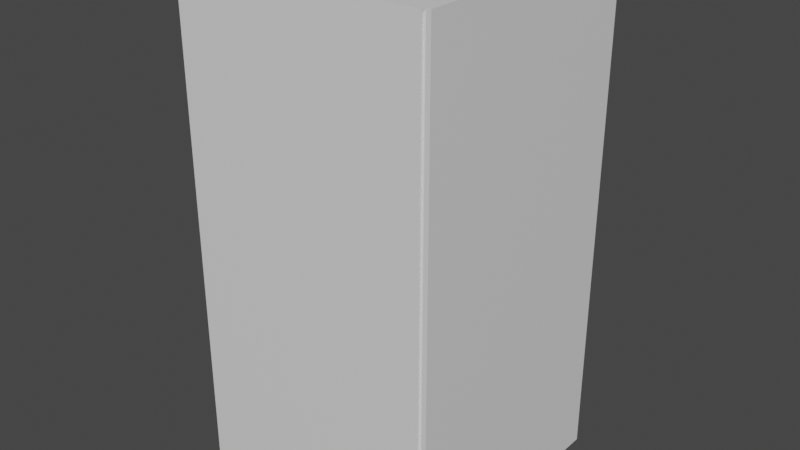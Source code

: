 # Source: speaker.blend  (saved by Blender 3.6.11; exported with 4.5.12 LTS)
import bpy
from mathutils import Matrix  # noqa: F401  (used for matrix-valued properties, if any)

bpy.ops.wm.read_factory_settings(use_empty=True)
scene = bpy.context.scene
scene.name = 'Scene'

# ---- collections
col_collection = bpy.data.collections.new('Collection'); scene.collection.children.link(col_collection)

# ---- materials (node trees are filled in below, after node groups)
mat_speakerbody = bpy.data.materials.new('SpeakerBody')
mat_speakerbody.use_transparent_shadow = False
mat_speakermesh = bpy.data.materials.new('SpeakerMesh')
mat_speakermesh.use_transparent_shadow = False

# ---- material node trees
mat_speakerbody.use_nodes = True; mat_speakerbody.node_tree.nodes.clear()
_N = mat_speakerbody.node_tree.nodes; _L = mat_speakerbody.node_tree.links
n0 = _N.new('ShaderNodeBsdfPrincipled'); n0.name = 'Principled BSDF'; n0.location = (10, 300)
n0.distribution = 'GGX'
n0.subsurface_method = 'RANDOM_WALK_SKIN'
n0.inputs[3].default_value = 1.45
n0.inputs[27].default_value = (0.0, 0.0, 0.0, 1.0)
n0.inputs[28].default_value = 1.0
n1 = _N.new('ShaderNodeOutputMaterial'); n1.name = 'Material Output'; n1.location = (300, 300)
_L.new(n0.outputs[0], n1.inputs[0])
n1.is_active_output = True
mat_speakermesh.use_nodes = True; mat_speakermesh.node_tree.nodes.clear()
_N = mat_speakermesh.node_tree.nodes; _L = mat_speakermesh.node_tree.links
n0 = _N.new('ShaderNodeBsdfPrincipled'); n0.name = 'Principled BSDF'; n0.location = (10, 300)
n0.distribution = 'GGX'
n0.subsurface_method = 'RANDOM_WALK_SKIN'
n0.inputs[3].default_value = 1.45
n0.inputs[27].default_value = (0.0, 0.0, 0.0, 1.0)
n0.inputs[28].default_value = 1.0
n1 = _N.new('ShaderNodeOutputMaterial'); n1.name = 'Material Output'; n1.location = (300, 300)
_L.new(n0.outputs[0], n1.inputs[0])
n1.is_active_output = True

# ---- world
world_world = bpy.data.worlds.new('World'); scene.world = world_world
world_world.use_nodes = True; world_world.node_tree.nodes.clear()
_N = world_world.node_tree.nodes; _L = world_world.node_tree.links
n0 = _N.new('ShaderNodeOutputWorld'); n0.name = 'World Output'; n0.location = (300, 300)
n1 = _N.new('ShaderNodeBackground'); n1.name = 'Background'; n1.location = (10, 300)
n1.inputs[0].default_value = (0.05088, 0.05088, 0.05088, 1.0)
_L.new(n1.outputs[0], n0.inputs[0])
n0.is_active_output = True
world_world.color = (0.05088, 0.05088, 0.05088)
world_world.use_sun_shadow = False
world_world.sun_shadow_jitter_overblur = 0.0

# ---- meshes
me_plane = bpy.data.meshes.new('Plane')
me_plane.from_pydata([(-1.0, -1.0, 0.0), (1.0, -0.975, 0.025), (-1.0, 1.0, 0.0), (1.0, 0.975, 0.025), (-1.0, 1.0, 4.0), (-1.0, -1.0, 4.0), (1.0, -0.975, 3.975), (1.0, 0.975, 3.975), (1.0, -1.0, 0.0), (1.0, 1.0, 0.0), (1.0, -1.0, 4.0), (1.0, 1.0, 4.0), (1.029, -0.975, 0.025), (1.029, 0.975, 0.025), (1.029, -0.975, 3.975), (1.029, 0.975, 3.975), (1.029, -0.9916, 0.002965), (1.029, 0.9916, 0.002965), (1.029, -0.9916, 4.009), (1.029, 0.9916, 4.009), (1.065, -0.9916, 0.002965), (1.065, 0.9916, 0.002965), (1.065, -0.9916, 4.009), (1.065, 0.9916, 4.009), (1.0, 1.0, 0.1547), (1.0, -1.0, 0.1547), (-1.0, -1.0, 0.1547), (-1.0, 1.0, 0.1547), (1.0, 0.975, 0.1778), (1.0, -0.975, 0.1778), (1.029, 0.975, 0.1778), (1.029, -0.975, 0.1778), (1.029, 0.9916, 0.1579), (1.029, -0.9916, 0.1579), (1.065, 0.9916, 0.1579), (1.065, -0.9916, 0.1579), (1.0, 1.0, 0.7178), (-1.0, -1.0, 0.7178), (1.0, 0.975, 0.7338), (1.029, 0.975, 0.7338), (1.029, 0.9916, 0.7218), (1.065, 0.9916, 0.7218), (1.0, -1.0, 0.7178), (-1.0, 1.0, 0.7178), (1.0, -0.975, 0.7338), (1.029, -0.975, 0.7338), (1.029, -0.9916, 0.7218), (1.065, -0.9916, 0.7218), (-1.0, -0.5, 0.0), (-1.0, -0.5, 4.0), (1.065, -0.4958, 0.1579), (1.065, -0.4958, 0.7218), (1.0, -0.5, 0.0), (1.0, -0.5, 4.0), (1.0, -0.4875, 0.025), (1.0, -0.4875, 3.975), (1.029, -0.4875, 0.025), (1.029, -0.4875, 3.975), (1.029, -0.4958, 0.002965), (1.029, -0.4958, 4.009), (1.065, -0.4958, 0.002965), (1.065, -0.4958, 4.009), (-1.0, -0.4669, 0.1879), (-1.0, -0.4669, 0.6846), (1.0, 0.5, 0.0), (1.0, 0.5, 4.0), (1.0, 0.4875, 0.025), (1.0, 0.4875, 3.975), (1.029, 0.4875, 0.025), (1.029, 0.4875, 3.975), (1.029, 0.4958, 0.002965), (1.029, 0.4958, 4.009), (1.065, 0.4958, 0.002965), (1.065, 0.4958, 4.009), (-1.0, 0.4669, 0.1879), (-1.0, 0.4669, 0.6846), (-1.0, 0.5, 0.0), (-1.0, 0.5, 4.0), (1.065, 0.4958, 0.1579), (1.065, 0.4958, 0.7218), (-1.0, -0.5, 0.1547), (-1.0, -0.5, 0.7178), (-1.0, 0.5, 0.1547), (-1.0, 0.5, 0.7178), (-0.8, -0.4669, 0.1879), (-0.8, -0.4669, 0.6846), (-0.8, 0.4669, 0.1879), (-0.8, 0.4669, 0.6846), (-1.018, -0.5, 0.1547), (-1.018, -0.5, 0.7178), (-1.018, 0.5, 0.1547), (-1.018, 0.5, 0.7178), (-1.018, -0.4669, 0.1879), (-1.018, -0.4669, 0.6846), (-1.018, 0.4669, 0.1879), (-1.018, 0.4669, 0.6846)], [], [(76, 2, 9, 64), (77, 65, 11, 4), (38, 7, 15, 39), (81, 37, 5, 49), (36, 43, 4, 11), (37, 42, 10, 5), (54, 1, 8, 52), (67, 7, 11, 65), (28, 3, 9, 24), (44, 6, 10, 42), (31, 12, 16, 33), (66, 3, 13, 68), (29, 1, 12, 31), (55, 6, 14, 57), (40, 19, 23, 41), (57, 14, 18, 59), (39, 15, 19, 40), (68, 13, 17, 70), (79, 41, 23, 73), (70, 17, 21, 72), (33, 16, 20, 35), (59, 18, 22, 61), (46, 33, 35, 47), (72, 21, 34, 78), (13, 30, 32, 17), (17, 32, 34, 21), (44, 29, 31, 45), (45, 31, 33, 46), (1, 29, 25, 8), (38, 28, 24, 36), (0, 8, 25, 26), (9, 2, 27, 24), (48, 0, 26, 80), (3, 28, 30, 13), (7, 38, 36, 11), (14, 45, 46, 18), (6, 44, 45, 14), (18, 46, 47, 22), (78, 34, 41, 79), (30, 39, 40, 32), (32, 40, 41, 34), (29, 44, 42, 25), (26, 25, 42, 37), (24, 27, 43, 36), (80, 26, 37, 81), (28, 38, 39, 30), (0, 48, 52, 8), (5, 10, 53, 49), (6, 55, 53, 10), (1, 54, 56, 12), (12, 56, 58, 16), (47, 51, 61, 22), (16, 58, 60, 20), (20, 60, 50, 35), (35, 50, 51, 47), (50, 78, 79, 51), (60, 72, 78, 50), (58, 70, 72, 60), (67, 55, 57, 69), (54, 66, 68, 56), (83, 81, 49, 77), (49, 53, 65, 77), (43, 83, 77, 4), (3, 66, 64, 9), (7, 67, 69, 15), (15, 69, 71, 19), (19, 71, 73, 23), (2, 76, 82, 27), (27, 82, 83, 43), (76, 48, 80, 82), (71, 59, 61, 73), (51, 79, 73, 61), (56, 68, 70, 58), (69, 57, 59, 71), (55, 67, 65, 53), (66, 54, 52, 64), (48, 76, 64, 52), (63, 75, 87, 85), (80, 81, 89, 88), (82, 80, 88, 90), (63, 62, 92, 93), (75, 63, 93, 95), (86, 84, 85, 87), (62, 63, 85, 84), (75, 74, 86, 87), (74, 62, 84, 86), (93, 92, 88, 89), (92, 94, 90, 88), (95, 93, 89, 91), (94, 95, 91, 90), (74, 75, 95, 94), (62, 74, 94, 92), (81, 83, 91, 89), (83, 82, 90, 91)])
me_plane.polygons.foreach_set('material_index', [0, 0, 0, 0, 0, 0, 0, 0, 0, 0, 1, 0, 0, 0, 1, 1, 1, 1, 1, 1, 1, 1, 1, 1, 1, 1, 0, 1, 0, 0, 0, 0, 0, 0, 0, 1, 0, 1, 1, 1, 1, 0, 0, 0, 0, 0, 0, 0, 0, 0, 1, 1, 1, 1, 1, 1, 1, 1, 0, 0, 0, 0, 0, 0, 0, 1, 1, 0, 0, 0, 1, 1, 1, 1, 0, 0, 0, 0, 0, 0, 0, 0, 0, 0, 0, 0, 0, 0, 0, 0, 0, 0, 0, 0])
_uv = me_plane.uv_layers.new(name='UVMap')
_uv.uv.foreach_set('vector', [0.5347, 0.6774, 0.5347, 0.746, 0.2605, 0.746, 0.2605, 0.6774, 0.8951, 0.3106, 0.8951, 0.03637, 0.9636, 0.03637, 0.9636, 0.3106, 0.2819, 0.8886, 0.2819, 0.4442, 0.2859, 0.4442, 0.2859, 0.8886, 0.1049, 0.4581, 0.03637, 0.4581, 0.03637, 0.008099, 0.1049, 0.008099, 0.6758, 0.03637, 0.6758, 0.3106, 0.2258, 0.3106, 0.2258, 0.03637, 0.6758, 0.254, 0.6758, 0.5283, 0.2258, 0.5283, 0.2258, 0.254, 0.2403, 0.9885, 0.3072, 0.9885, 0.3106, 0.9919, 0.242, 0.9919, 0.1066, 0.4469, 0.03979, 0.4469, 0.03637, 0.4435, 0.1049, 0.4435, 0.03979, 0.9675, 0.03979, 0.9885, 0.03637, 0.9919, 0.03637, 0.9707, 0.3072, 0.8913, 0.3072, 0.4469, 0.3106, 0.4435, 0.3106, 0.8935, 0.1429, 0.7434, 0.1429, 0.7644, 0.1406, 0.7674, 0.1406, 0.7461, 0.51, 0.673, 0.51, 0.7398, 0.506, 0.7398, 0.506, 0.673, 0.2891, 0.9648, 0.2891, 0.9858, 0.2851, 0.9858, 0.2851, 0.9648, 0.5092, 0.5393, 0.5092, 0.4724, 0.5132, 0.4724, 0.5132, 0.5393, 0.9139, 0.6688, 0.9139, 0.2182, 0.9188, 0.2182, 0.9188, 0.6688, 0.2098, 0.2228, 0.1429, 0.2228, 0.1406, 0.2182, 0.2086, 0.2182, 0.4103, 0.6672, 0.4103, 0.2228, 0.4126, 0.2182, 0.4126, 0.6688, 0.3435, 0.7644, 0.4103, 0.7644, 0.4126, 0.7674, 0.3446, 0.7674, 0.6326, 0.6688, 0.5646, 0.6688, 0.5646, 0.2182, 0.6326, 0.2182, 0.934, 0.3446, 0.934, 0.4126, 0.9291, 0.4126, 0.9291, 0.3446, 0.9264, 0.7461, 0.9264, 0.7674, 0.9215, 0.7674, 0.9215, 0.7461, 0.9291, 0.6326, 0.9291, 0.5646, 0.934, 0.5646, 0.934, 0.6326, 0.9264, 0.6688, 0.9264, 0.7461, 0.9215, 0.7461, 0.9215, 0.6688, 0.6326, 0.7674, 0.5646, 0.7674, 0.5646, 0.7461, 0.6326, 0.7461, 0.4103, 0.7644, 0.4103, 0.7434, 0.4126, 0.7461, 0.4126, 0.7674, 0.9139, 0.7674, 0.9139, 0.7461, 0.9188, 0.7461, 0.9188, 0.7674, 0.2891, 0.8886, 0.2891, 0.9648, 0.2851, 0.9648, 0.2851, 0.8886, 0.1429, 0.6672, 0.1429, 0.7434, 0.1406, 0.7461, 0.1406, 0.6688, 0.3072, 0.9885, 0.3072, 0.9675, 0.3106, 0.9707, 0.3106, 0.9919, 0.03979, 0.8913, 0.03979, 0.9675, 0.03637, 0.9707, 0.03637, 0.8935, 0.7742, 0.254, 0.7742, 0.5283, 0.753, 0.5283, 0.753, 0.254, 0.7742, 0.03637, 0.7742, 0.3106, 0.753, 0.3106, 0.753, 0.03637, 0.1049, 0.5565, 0.03637, 0.5565, 0.03637, 0.5353, 0.1049, 0.5353, 0.2819, 0.9858, 0.2819, 0.9648, 0.2859, 0.9648, 0.2859, 0.9858, 0.03979, 0.4469, 0.03979, 0.8913, 0.03637, 0.8935, 0.03637, 0.4435, 0.1429, 0.2228, 0.1429, 0.6672, 0.1406, 0.6688, 0.1406, 0.2182, 0.2891, 0.4442, 0.2891, 0.8886, 0.2851, 0.8886, 0.2851, 0.4442, 0.9264, 0.2182, 0.9264, 0.6688, 0.9215, 0.6688, 0.9215, 0.2182, 0.6326, 0.7461, 0.5646, 0.7461, 0.5646, 0.6688, 0.6326, 0.6688, 0.4103, 0.7434, 0.4103, 0.6672, 0.4126, 0.6688, 0.4126, 0.7461, 0.9139, 0.7461, 0.9139, 0.6688, 0.9188, 0.6688, 0.9188, 0.7461, 0.3072, 0.9675, 0.3072, 0.8913, 0.3106, 0.8935, 0.3106, 0.9707, 0.753, 0.254, 0.753, 0.5283, 0.6758, 0.5283, 0.6758, 0.254, 0.753, 0.03637, 0.753, 0.3106, 0.6758, 0.3106, 0.6758, 0.03637, 0.1049, 0.5353, 0.03637, 0.5353, 0.03637, 0.4581, 0.1049, 0.4581, 0.2819, 0.9648, 0.2819, 0.8886, 0.2859, 0.8886, 0.2859, 0.9648, 0.5347, 0.4717, 0.5347, 0.5403, 0.2605, 0.5403, 0.2605, 0.4717, 0.6894, 0.3106, 0.6894, 0.03637, 0.758, 0.03637, 0.758, 0.3106, 0.3072, 0.4469, 0.2403, 0.4469, 0.242, 0.4435, 0.3106, 0.4435, 0.51, 0.4724, 0.51, 0.5393, 0.506, 0.5393, 0.506, 0.4724, 0.1429, 0.7644, 0.2098, 0.7644, 0.2086, 0.7674, 0.1406, 0.7674, 0.8365, 0.6688, 0.7685, 0.6688, 0.7685, 0.2182, 0.8365, 0.2182, 0.934, 0.1406, 0.934, 0.2086, 0.9291, 0.2086, 0.9291, 0.1406, 0.8365, 0.7674, 0.7685, 0.7674, 0.7685, 0.7461, 0.8365, 0.7461, 0.8365, 0.7461, 0.7685, 0.7461, 0.7685, 0.6688, 0.8365, 0.6688, 0.7685, 0.7461, 0.6326, 0.7461, 0.6326, 0.6688, 0.7685, 0.6688, 0.7685, 0.7674, 0.6326, 0.7674, 0.6326, 0.7461, 0.7685, 0.7461, 0.934, 0.2086, 0.934, 0.3446, 0.9291, 0.3446, 0.9291, 0.2086, 0.5092, 0.673, 0.5092, 0.5393, 0.5132, 0.5393, 0.5132, 0.673, 0.51, 0.5393, 0.51, 0.673, 0.506, 0.673, 0.506, 0.5393, 0.242, 0.4581, 0.1049, 0.4581, 0.1049, 0.008099, 0.242, 0.008099, 0.758, 0.3106, 0.758, 0.03637, 0.8951, 0.03637, 0.8951, 0.3106, 0.3106, 0.4581, 0.242, 0.4581, 0.242, 0.008099, 0.3106, 0.008099, 0.03979, 0.9885, 0.1066, 0.9885, 0.1049, 0.9919, 0.03637, 0.9919, 0.5092, 0.7398, 0.5092, 0.673, 0.5132, 0.673, 0.5132, 0.7398, 0.4103, 0.2228, 0.3435, 0.2228, 0.3446, 0.2182, 0.4126, 0.2182, 0.9291, 0.8365, 0.9291, 0.7685, 0.934, 0.7685, 0.934, 0.8365, 0.3106, 0.5565, 0.242, 0.5565, 0.242, 0.5353, 0.3106, 0.5353, 0.3106, 0.5353, 0.242, 0.5353, 0.242, 0.4581, 0.3106, 0.4581, 0.242, 0.5565, 0.1049, 0.5565, 0.1049, 0.5353, 0.242, 0.5353, 0.9291, 0.7685, 0.9291, 0.6326, 0.934, 0.6326, 0.934, 0.7685, 0.7685, 0.6688, 0.6326, 0.6688, 0.6326, 0.2182, 0.7685, 0.2182, 0.2098, 0.7644, 0.3435, 0.7644, 0.3446, 0.7674, 0.2086, 0.7674, 0.3435, 0.2228, 0.2098, 0.2228, 0.2086, 0.2182, 0.3446, 0.2182, 0.2403, 0.4469, 0.1066, 0.4469, 0.1049, 0.4435, 0.242, 0.4435, 0.1066, 0.9885, 0.2403, 0.9885, 0.242, 0.9919, 0.1049, 0.9919, 0.5347, 0.5403, 0.5347, 0.6774, 0.2605, 0.6774, 0.2605, 0.5403, 0.5951, 0.5956, 0.5951, 0.7237, 0.5676, 0.7237, 0.5676, 0.5956, 0.6178, 0.6781, 0.6178, 0.6009, 0.6202, 0.6009, 0.6202, 0.6781, 0.5126, 0.7318, 0.5126, 0.5947, 0.515, 0.5947, 0.515, 0.7318, 0.6212, 0.6018, 0.6212, 0.6699, 0.6188, 0.6699, 0.6188, 0.6018, 0.5951, 0.7237, 0.5951, 0.5956, 0.5975, 0.5956, 0.5975, 0.7237, 0.5777, 0.5956, 0.5777, 0.7237, 0.5096, 0.7237, 0.5096, 0.5956, 0.6212, 0.6699, 0.6212, 0.6018, 0.6486, 0.6018, 0.6486, 0.6699, 0.6462, 0.6559, 0.6462, 0.724, 0.6188, 0.724, 0.6188, 0.6559, 0.5937, 0.7237, 0.5937, 0.5956, 0.6211, 0.5956, 0.6211, 0.7237, 0.5094, 0.6184, 0.5775, 0.6184, 0.5821, 0.623, 0.5049, 0.623, 0.5775, 0.6184, 0.5775, 0.4904, 0.5821, 0.4859, 0.5821, 0.623, 0.5094, 0.4904, 0.5094, 0.6184, 0.5049, 0.623, 0.5049, 0.4859, 0.5775, 0.4904, 0.5094, 0.4904, 0.5049, 0.4859, 0.5821, 0.4859, 0.6462, 0.724, 0.6462, 0.6559, 0.6486, 0.6559, 0.6486, 0.724, 0.5937, 0.5956, 0.5937, 0.7237, 0.5913, 0.7237, 0.5913, 0.5956, 0.5169, 0.5947, 0.5169, 0.7318, 0.5145, 0.7318, 0.5145, 0.5947, 0.6221, 0.6009, 0.6221, 0.6781, 0.6197, 0.6781, 0.6197, 0.6009])
me_plane.materials.append(mat_speakerbody)
me_plane.materials.append(mat_speakermesh)
me_plane.update()

# ---- objects
ob_speaker_col = bpy.data.objects.new('Speaker_col', me_plane)

# ---- transforms, parenting, visibility, modifiers, constraints
ob_speaker_col.location = (0.0, 0.0, 0.0)
ob_speaker_col.scale = (0.5, 0.5, 0.5)

# ---- collection membership
col_collection.objects.link(ob_speaker_col)

# ---- scene / render settings (as saved in the file)
scene.frame_start = 1; scene.frame_end = 250; scene.frame_set(1)
scene.render.engine = 'BLENDER_EEVEE_NEXT'
scene.cycles.sampling_pattern = 'TABULATED_SOBOL'
scene.view_settings.view_transform = 'Filmic'
bpy.context.view_layer.update()

# ---- added for rendering (the .blend has no active camera and no usable light): camera, sun
cam_auto = bpy.data.cameras.new('AutoCamera')
cam_auto.lens = 50.0
cam_auto.sensor_width = 36.0
cam_auto.clip_end = 1000.0
ob_auto_camera = bpy.data.objects.new('AutoCamera', cam_auto)
scene.collection.objects.link(ob_auto_camera)
ob_auto_camera.location = (2.29733, -2.74255, 2.83054)
ob_auto_camera.rotation_euler = (1.09748, -7.21219e-08, 0.694738)
scene.camera = ob_auto_camera
light_auto_sun = bpy.data.lights.new('AutoSun', 'SUN')
light_auto_sun.energy = 3.0
light_auto_sun.angle = 0.0523599
ob_auto_sun = bpy.data.objects.new('AutoSun', light_auto_sun)
scene.collection.objects.link(ob_auto_sun)
ob_auto_sun.rotation_euler = (0.872665, 0.174533, 0.523599)
bpy.context.view_layer.update()
